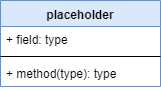

The diagram above was exported from draw.io. Its source (the exported page's mxGraphModel, read from the mxfile embedded in the PNG):
<mxGraphModel dx="1086" dy="806" grid="1" gridSize="10" guides="1" tooltips="1" connect="1" arrows="1" fold="1" page="1" pageScale="1" pageWidth="850" pageHeight="1100" math="0" shadow="0">
  <root>
    <mxCell id="0" />
    <mxCell id="1" parent="0" />
    <mxCell id="nBAU0Q4SAwZSGsGo_II8-1" value="placeholder" style="swimlane;fontStyle=1;align=center;verticalAlign=top;childLayout=stackLayout;horizontal=1;startSize=26;horizontalStack=0;resizeParent=1;resizeParentMax=0;resizeLast=0;collapsible=1;marginBottom=0;fillColor=#dae8fc;strokeColor=#6c8ebf;" parent="1" vertex="1">
      <mxGeometry x="390" y="330" width="160" height="86" as="geometry" />
    </mxCell>
    <mxCell id="nBAU0Q4SAwZSGsGo_II8-2" value="+ field: type" style="text;strokeColor=none;fillColor=none;align=left;verticalAlign=top;spacingLeft=4;spacingRight=4;overflow=hidden;rotatable=0;points=[[0,0.5],[1,0.5]];portConstraint=eastwest;" parent="nBAU0Q4SAwZSGsGo_II8-1" vertex="1">
      <mxGeometry y="26" width="160" height="26" as="geometry" />
    </mxCell>
    <mxCell id="nBAU0Q4SAwZSGsGo_II8-3" value="" style="line;strokeWidth=1;fillColor=none;align=left;verticalAlign=middle;spacingTop=-1;spacingLeft=3;spacingRight=3;rotatable=0;labelPosition=right;points=[];portConstraint=eastwest;" parent="nBAU0Q4SAwZSGsGo_II8-1" vertex="1">
      <mxGeometry y="52" width="160" height="8" as="geometry" />
    </mxCell>
    <mxCell id="nBAU0Q4SAwZSGsGo_II8-4" value="+ method(type): type" style="text;strokeColor=none;fillColor=none;align=left;verticalAlign=top;spacingLeft=4;spacingRight=4;overflow=hidden;rotatable=0;points=[[0,0.5],[1,0.5]];portConstraint=eastwest;" parent="nBAU0Q4SAwZSGsGo_II8-1" vertex="1">
      <mxGeometry y="60" width="160" height="26" as="geometry" />
    </mxCell>
  </root>
</mxGraphModel>